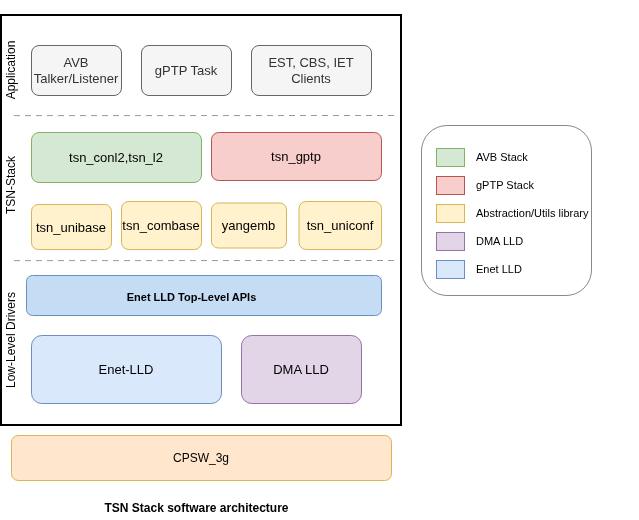

The diagram above was exported from draw.io. Its source (the exported page's mxGraphModel, read from the mxfile embedded in the PNG):
<mxGraphModel dx="1288" dy="649" grid="1" gridSize="10" guides="1" tooltips="1" connect="1" arrows="1" fold="1" page="1" pageScale="1" pageWidth="1169" pageHeight="827" math="0" shadow="0">
  <root>
    <mxCell id="0" />
    <mxCell id="1" parent="0" />
    <mxCell id="4" parent="1" style="rounded=0;whiteSpace=wrap;html=1;fillColor=none;strokeColor=#000000;strokeWidth=2;verticalAlign=top;align=center;spacingTop=8;" value="" vertex="1">
      <mxGeometry height="410" width="400" x="320" y="210" as="geometry" />
    </mxCell>
    <mxCell id="6" parent="1" style="rounded=1;whiteSpace=wrap;html=1;fillColor=#fff2cc;strokeColor=#d6b656;fontSize=11;" value="&lt;font style=&quot;font-size: 13px;&quot;&gt;tsn_unibase&lt;/font&gt;" vertex="1">
      <mxGeometry height="45" width="80" x="350" y="399" as="geometry" />
    </mxCell>
    <mxCell id="10" parent="1" style="rounded=1;whiteSpace=wrap;html=1;fillColor=#fff2cc;strokeColor=#d6b656;fontSize=11;" value="&lt;font style=&quot;font-size: 13px;&quot;&gt;tsn_combase&lt;/font&gt;" vertex="1">
      <mxGeometry height="48" width="80" x="440" y="396" as="geometry" />
    </mxCell>
    <mxCell id="13" edge="1" parent="1" style="endArrow=none;dashed=1;dashPattern=6 5;strokeColor=#999999;strokeWidth=1;" value="">
      <mxGeometry relative="1" as="geometry">
        <mxPoint x="332.5" y="455.13" as="sourcePoint" />
        <mxPoint x="712.5" y="455" as="targetPoint" />
      </mxGeometry>
    </mxCell>
    <mxCell id="14" parent="1" style="rounded=1;whiteSpace=wrap;html=1;fillColor=#C5DCF5;strokeColor=#6C8EBF;strokeWidth=1;" value="" vertex="1">
      <mxGeometry height="40" width="355" x="345" y="470" as="geometry" />
    </mxCell>
    <mxCell id="15" parent="1" style="text;html=1;strokeColor=none;fillColor=none;align=center;verticalAlign=middle;fontSize=11;fontStyle=1;" value="Enet LLD Top-Level APIs" vertex="1">
      <mxGeometry height="34" width="320" x="350" y="475" as="geometry" />
    </mxCell>
    <mxCell id="17" parent="1" style="rounded=1;whiteSpace=wrap;html=1;fillColor=#DAE8FC;strokeColor=#6C8EBF;fontSize=11;" value="&lt;font style=&quot;font-size: 13px;&quot;&gt;Enet-LLD&lt;/font&gt;" vertex="1">
      <mxGeometry height="68" width="190" x="350" y="530" as="geometry" />
    </mxCell>
    <mxCell id="18" parent="1" style="rounded=1;whiteSpace=wrap;html=1;fillColor=#E1D5E7;strokeColor=#9673A6;fontSize=11;" value="&lt;font style=&quot;font-size: 13px;&quot;&gt;DMA LLD&lt;/font&gt;" vertex="1">
      <mxGeometry height="68" width="120" x="560" y="530" as="geometry" />
    </mxCell>
    <mxCell id="20" parent="1" style="rounded=1;whiteSpace=wrap;html=1;fillColor=#FFE6CC;strokeColor=#D6B656;fontSize=12;" value="CPSW_3g" vertex="1">
      <mxGeometry height="45" width="380" x="330" y="630" as="geometry" />
    </mxCell>
    <mxCell id="21" parent="1" style="text;html=1;strokeColor=none;fillColor=none;align=center;verticalAlign=middle;fontSize=12;" value="&lt;b&gt;TSN Stack software architecture&lt;/b&gt;" vertex="1">
      <mxGeometry height="25" width="370" x="330" y="690" as="geometry" />
    </mxCell>
    <mxCell id="22" parent="1" style="rounded=1;whiteSpace=wrap;html=1;fillColor=#FFFFFF;strokeColor=#888888;" value="" vertex="1">
      <mxGeometry height="170" width="170" x="740" y="320" as="geometry" />
    </mxCell>
    <mxCell id="25" parent="1" style="rounded=0;whiteSpace=wrap;html=1;fillColor=#d5e8d4;strokeColor=#82b366;" value="" vertex="1">
      <mxGeometry height="18" width="28" x="755" y="343" as="geometry" />
    </mxCell>
    <mxCell id="26" parent="1" style="text;html=1;align=left;verticalAlign=middle;fontSize=11;strokeColor=none;fillColor=none;" value="AVB Stack" vertex="1">
      <mxGeometry height="18" width="165" x="793" y="343" as="geometry" />
    </mxCell>
    <mxCell id="27" parent="1" style="rounded=0;whiteSpace=wrap;html=1;fillColor=#F8CECC;strokeColor=#B85450;" value="" vertex="1">
      <mxGeometry height="18" width="28" x="755" y="371" as="geometry" />
    </mxCell>
    <mxCell id="28" parent="1" style="text;html=1;align=left;verticalAlign=middle;fontSize=11;strokeColor=none;fillColor=none;" value="gPTP Stack" vertex="1">
      <mxGeometry height="18" width="165" x="793" y="371" as="geometry" />
    </mxCell>
    <mxCell id="29" parent="1" style="rounded=0;whiteSpace=wrap;html=1;fillColor=#fff2cc;strokeColor=#d6b656;" value="" vertex="1">
      <mxGeometry height="18" width="28" x="755" y="399" as="geometry" />
    </mxCell>
    <mxCell id="30" parent="1" style="text;html=1;align=left;verticalAlign=middle;fontSize=11;strokeColor=none;fillColor=none;" value="Abstraction/Utils library" vertex="1">
      <mxGeometry height="18" width="165" x="793" y="399" as="geometry" />
    </mxCell>
    <mxCell id="31" parent="1" style="rounded=0;whiteSpace=wrap;html=1;fillColor=#E1D5E7;strokeColor=#9673A6;" value="" vertex="1">
      <mxGeometry height="18" width="28" x="755" y="427" as="geometry" />
    </mxCell>
    <mxCell id="32" parent="1" style="text;html=1;align=left;verticalAlign=middle;fontSize=11;strokeColor=none;fillColor=none;" value="DMA LLD" vertex="1">
      <mxGeometry height="18" width="165" x="793" y="427" as="geometry" />
    </mxCell>
    <mxCell id="33" parent="1" style="rounded=0;whiteSpace=wrap;html=1;fillColor=#dae8fc;strokeColor=#6c8ebf;" value="" vertex="1">
      <mxGeometry height="18" width="28" x="755" y="455" as="geometry" />
    </mxCell>
    <mxCell id="34" parent="1" style="text;html=1;align=left;verticalAlign=middle;fontSize=11;strokeColor=none;fillColor=none;" value="Enet LLD" vertex="1">
      <mxGeometry height="18" width="165" x="793" y="455" as="geometry" />
    </mxCell>
    <mxCell id="Bqyg9xmwsWNu8fB0Tm_O-34" parent="1" style="rounded=1;whiteSpace=wrap;html=1;fillColor=#fff2cc;strokeColor=#d6b656;fontSize=11;" value="&lt;span style=&quot;font-size: 13px;&quot;&gt;yangemb&lt;/span&gt;" vertex="1">
      <mxGeometry height="45" width="75" x="530" y="397.5" as="geometry" />
    </mxCell>
    <mxCell id="Bqyg9xmwsWNu8fB0Tm_O-35" parent="1" style="rounded=1;whiteSpace=wrap;html=1;fillColor=#fff2cc;strokeColor=#d6b656;fontSize=11;" value="&lt;font style=&quot;font-size: 13px;&quot;&gt;tsn_uniconf&lt;/font&gt;" vertex="1">
      <mxGeometry height="48" width="82.5" x="617.5" y="396" as="geometry" />
    </mxCell>
    <mxCell id="Bqyg9xmwsWNu8fB0Tm_O-36" parent="1" style="rounded=1;whiteSpace=wrap;html=1;fillColor=#f8cecc;strokeColor=#b85450;fontSize=11;" value="&lt;font style=&quot;font-size: 13px;&quot;&gt;tsn_gptp&lt;/font&gt;" vertex="1">
      <mxGeometry height="48" width="170" x="530" y="327" as="geometry" />
    </mxCell>
    <mxCell id="Bqyg9xmwsWNu8fB0Tm_O-37" parent="1" style="rounded=1;whiteSpace=wrap;html=1;fillColor=#d5e8d4;strokeColor=#82b366;fontSize=11;" value="&lt;font style=&quot;font-size: 13px;&quot;&gt;tsn_conl2,tsn_l2&lt;/font&gt;" vertex="1">
      <mxGeometry height="50" width="170" x="350" y="327" as="geometry" />
    </mxCell>
    <mxCell id="Bqyg9xmwsWNu8fB0Tm_O-38" parent="1" style="rounded=1;whiteSpace=wrap;html=1;fillColor=#f5f5f5;strokeColor=#666666;fontSize=11;fontColor=#333333;" value="&lt;span style=&quot;font-size: 13px;&quot;&gt;AVB Talker/Listener&lt;/span&gt;" vertex="1">
      <mxGeometry height="50" width="90" x="350" y="240" as="geometry" />
    </mxCell>
    <mxCell id="Bqyg9xmwsWNu8fB0Tm_O-40" parent="1" style="rounded=1;whiteSpace=wrap;html=1;fillColor=#f5f5f5;strokeColor=#666666;fontSize=11;fontColor=#333333;" value="&lt;span style=&quot;font-size: 13px;&quot;&gt;gPTP Task&lt;/span&gt;" vertex="1">
      <mxGeometry height="50" width="90" x="460" y="240" as="geometry" />
    </mxCell>
    <mxCell id="Bqyg9xmwsWNu8fB0Tm_O-41" parent="1" style="rounded=1;whiteSpace=wrap;html=1;fillColor=#f5f5f5;strokeColor=#666666;fontSize=11;fontColor=#333333;" value="&lt;span style=&quot;font-size: 13px;&quot;&gt;EST, CBS, IET&lt;br&gt;Clients&lt;/span&gt;" vertex="1">
      <mxGeometry height="50" width="120" x="570" y="240" as="geometry" />
    </mxCell>
    <mxCell id="Bqyg9xmwsWNu8fB0Tm_O-43" parent="1" style="text;html=1;whiteSpace=wrap;strokeColor=none;fillColor=none;align=center;verticalAlign=middle;rounded=0;rotation=-90;" value="Low-Level Drivers" vertex="1">
      <mxGeometry height="10" width="140" x="260" y="530" as="geometry" />
    </mxCell>
    <mxCell id="Bqyg9xmwsWNu8fB0Tm_O-44" edge="1" parent="1" style="endArrow=none;dashed=1;dashPattern=6 5;strokeColor=#999999;strokeWidth=1;" value="">
      <mxGeometry relative="1" as="geometry">
        <mxPoint x="332.5" y="310.13" as="sourcePoint" />
        <mxPoint x="712.5" y="310" as="targetPoint" />
      </mxGeometry>
    </mxCell>
    <mxCell id="Bqyg9xmwsWNu8fB0Tm_O-45" parent="1" style="text;html=1;whiteSpace=wrap;strokeColor=none;fillColor=none;align=center;verticalAlign=middle;rounded=0;rotation=-90;" value="TSN-Stack" vertex="1">
      <mxGeometry height="10" width="140" x="260" y="375" as="geometry" />
    </mxCell>
    <mxCell id="Bqyg9xmwsWNu8fB0Tm_O-46" parent="1" style="text;html=1;whiteSpace=wrap;strokeColor=none;fillColor=none;align=center;verticalAlign=middle;rounded=0;rotation=-90;" value="Application" vertex="1">
      <mxGeometry height="10" width="140" x="260" y="260" as="geometry" />
    </mxCell>
  </root>
</mxGraphModel>